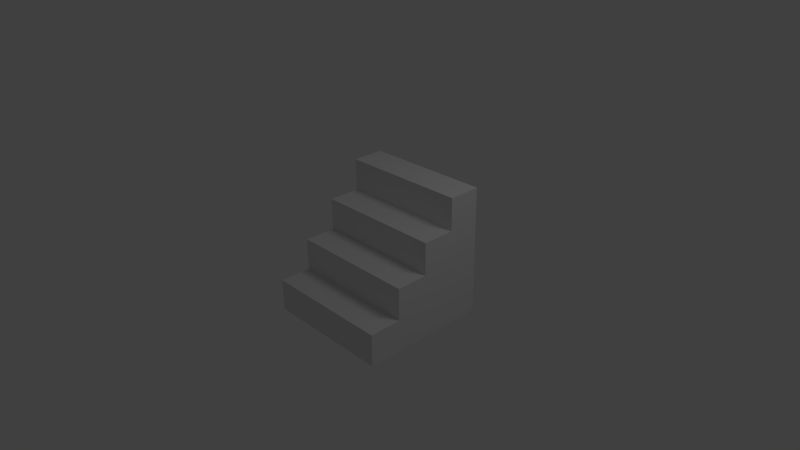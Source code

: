 # Source: stairs.blend  (saved by Blender 2.58.0; exported with 4.5.12 LTS)
import bpy
from mathutils import Matrix  # noqa: F401  (used for matrix-valued properties, if any)

bpy.ops.wm.read_factory_settings(use_empty=True)
scene = bpy.context.scene
scene.name = 'Scene'

# ---- collections
col_collection_1 = bpy.data.collections.new('Collection 1'); scene.collection.children.link(col_collection_1)

# ---- materials (node trees are filled in below, after node groups)
mat_material = bpy.data.materials.new('Material')
mat_material.alpha_threshold = 0.0
mat_material.use_transparent_shadow = False
mat_material.roughness = 0.5
mat_material.line_color = (0.0, 0.0, 0.0, 1.0)

# ---- material node trees

# ---- world
world_world = bpy.data.worlds.new('World'); scene.world = world_world
world_world.color = (0.05088, 0.05088, 0.05088)
world_world.use_sun_shadow = False
world_world.sun_shadow_jitter_overblur = 0.0
world_world.cycles.sampling_method = 'MANUAL'
world_world.cycles.sample_map_resolution = 256

# ---- cameras
cam_camera = bpy.data.cameras.new('Camera')
cam_camera.clip_end = 100.0
cam_camera.lens = 35.0
cam_camera.ortho_scale = 7.314
cam_camera.dof.focus_distance = 0.0
cam_camera.dof.aperture_fstop = 128.0

# ---- lights
light_lamp = bpy.data.lights.new('Lamp', 'POINT')
light_lamp.transmission_factor = 0.0
light_lamp.cutoff_distance = 30.0
light_lamp.energy = 100.0
light_lamp.shadow_buffer_clip_start = 1.001
light_lamp.shadow_soft_size = 1.0
light_lamp.shadow_maximum_resolution = 0.006
light_lamp.use_absolute_resolution = True
light_lamp.cycles.use_multiple_importance_sampling = False

# ---- meshes
me_cube = bpy.data.meshes.new('Cube')
me_cube.from_pydata([(1.0, 1.0, -1.0), (1.0, -1.0, -1.0), (-1.0, -1.0, -1.0), (-1.0, 1.0, -1.0), (1.0, 1.0, 1.0), (-1.0, 1.0, 1.0), (1.0, -5.96e-08, -1.0), (1.788e-07, 1.0, -1.0), (1.0, 1.0, 0.0), (0.0, -1.0, -1.0), (-1.0, 2.98e-07, -1.0), (-1.0, 1.0, 0.0), (2.384e-07, 1.0, 1.0), (8.941e-08, 1.192e-07, -1.0), (1.0, -2.98e-07, 0.0), (-1.0, 2.384e-07, 0.0), (2.086e-07, 1.0, 0.0), (1.0, 0.5, -1.0), (1.0, -0.5, -1.0), (0.5, 1.0, -1.0), (-0.5, 1.0, -1.0), (1.0, 1.0, -0.5), (1.0, 1.0, 0.5), (0.5, -1.0, -1.0), (-0.5, -1.0, -1.0), (1.0, -1.0, -0.5), (-1.0, -0.5, -1.0), (-1.0, 0.5, -1.0), (-1.0, -1.0, -0.5), (-1.0, 1.0, -0.5), (-1.0, 1.0, 0.5), (1.0, 0.5, 1.0), (0.5, 1.0, 1.0), (-0.5, 1.0, 1.0), (-1.0, 0.5, 1.0), (4.47e-08, -0.5, -1.0), (0.5, 2.98e-08, -1.0), (1.341e-07, 0.5, -1.0), (-0.5, 2.086e-07, -1.0), (5.96e-08, 0.5, 1.0), (1.0, -4.172e-07, 0.5), (1.0, 0.5, 0.0), (1.0, -1.788e-07, -0.5), (1.0, -0.5, 0.0), (-1.341e-07, -1.0, -0.5), (-1.0, 2.086e-07, 0.5), (-1.0, -0.5, 0.0), (-1.0, 2.682e-07, -0.5), (-1.0, 0.5, 0.0), (1.937e-07, 1.0, -0.5), (0.5, 1.0, 0.0), (2.235e-07, 1.0, 0.5), (-0.5, 1.0, 0.0), (0.5, -0.5, -1.0), (0.5, 0.5, -1.0), (-0.5, -0.5, -1.0), (-0.5, 0.5, -1.0), (-0.5, 0.5, 1.0), (0.5, 0.5, 1.0), (1.0, 0.5, 0.5), (1.0, 0.5, -0.5), (1.0, -0.5, -0.5), (0.5, -1.0, -0.5), (-0.5, -1.0, -0.5), (-1.0, -0.5, -0.5), (-1.0, 0.5, 0.5), (-1.0, 0.5, -0.5), (0.5, 1.0, -0.5), (0.5, 1.0, 0.5), (-0.5, 1.0, -0.5), (-0.5, 1.0, 0.5), (1.0, 0.75, -1.0), (1.0, 0.25, -1.0), (1.0, -0.75, -1.0), (1.0, -0.25, -1.0), (0.75, 1.0, -1.0), (0.25, 1.0, -1.0), (-0.75, 1.0, -1.0), (-0.25, 1.0, -1.0), (1.0, 1.0, -0.75), (1.0, 1.0, -0.25), (1.0, 1.0, 0.75), (1.0, 1.0, 0.25), (0.75, -1.0, -1.0), (0.25, -1.0, -1.0), (-0.75, -1.0, -1.0), (-0.25, -1.0, -1.0), (1.0, -1.0, -0.75), (-1.0, -0.75, -1.0), (-1.0, -0.25, -1.0), (-1.0, 0.75, -1.0), (-1.0, 0.25, -1.0), (-1.0, -1.0, -0.75), (-1.0, 1.0, -0.75), (-1.0, 1.0, -0.25), (-1.0, 1.0, 0.75), (-1.0, 1.0, 0.25), (1.0, 0.75, 1.0), (0.75, 1.0, 1.0), (0.25, 1.0, 1.0), (-0.75, 1.0, 1.0), (-0.25, 1.0, 1.0), (-1.0, 0.75, 1.0), (6.706e-08, -0.25, -1.0), (2.235e-08, -0.75, -1.0), (0.25, 7.451e-08, -1.0), (0.75, -1.49e-08, -1.0), (1.565e-07, 0.75, -1.0), (1.118e-07, 0.25, -1.0), (-0.25, 1.639e-07, -1.0), (-0.75, 2.533e-07, -1.0), (1.49e-07, 0.75, 1.0), (1.0, -3.576e-07, 0.25), (1.0, 0.75, 0.0), (1.0, 0.25, 0.0), (1.0, -2.384e-07, -0.25), (1.0, -1.192e-07, -0.75), (1.0, -0.25, 0.0), (-6.706e-08, -1.0, -0.75), (-1.0, 2.235e-07, 0.25), (-1.0, -0.25, 0.0), (-1.0, 2.533e-07, -0.25), (-1.0, 2.831e-07, -0.75), (-1.0, 0.25, 0.0), (-1.0, 0.75, 0.0), (1.863e-07, 1.0, -0.75), (2.012e-07, 1.0, -0.25), (0.75, 1.0, 0.0), (0.25, 1.0, 0.0), (2.161e-07, 1.0, 0.25), (2.31e-07, 1.0, 0.75), (-0.25, 1.0, 0.0), (-0.75, 1.0, 0.0), (0.5, -0.75, -1.0), (0.75, -0.5, -1.0), (0.5, -0.25, -1.0), (0.25, -0.5, -1.0), (0.5, 0.25, -1.0), (0.75, 0.5, -1.0), (0.5, 0.75, -1.0), (0.25, 0.5, -1.0), (-0.5, -0.75, -1.0), (-0.25, -0.5, -1.0), (-0.5, -0.25, -1.0), (-0.75, -0.5, -1.0), (-0.5, 0.25, -1.0), (-0.25, 0.5, -1.0), (-0.5, 0.75, -1.0), (-0.75, 0.5, -1.0), (-0.75, 0.5, 1.0), (-0.5, 0.75, 1.0), (-0.25, 0.5, 1.0), (0.25, 0.5, 1.0), (0.5, 0.75, 1.0), (0.75, 0.5, 1.0), (1.0, 0.5, 0.75), (1.0, 0.75, 0.5), (1.0, 0.5, 0.25), (1.0, 0.25, 0.5), (1.0, 0.5, -0.25), (1.0, 0.75, -0.5), (1.0, 0.5, -0.75), (1.0, 0.25, -0.5), (1.0, -0.5, -0.25), (1.0, -0.25, -0.5), (1.0, -0.5, -0.75), (1.0, -0.75, -0.5), (0.75, -1.0, -0.5), (0.5, -1.0, -0.75), (0.25, -1.0, -0.5), (-0.25, -1.0, -0.5), (-0.5, -1.0, -0.75), (-0.75, -1.0, -0.5), (-1.0, -0.5, -0.25), (-1.0, -0.75, -0.5), (-1.0, -0.5, -0.75), (-1.0, -0.25, -0.5), (-1.0, 0.5, 0.75), (-1.0, 0.25, 0.5), (-1.0, 0.5, 0.25), (-1.0, 0.75, 0.5), (-1.0, 0.5, -0.25), (-1.0, 0.25, -0.5), (-1.0, 0.5, -0.75), (-1.0, 0.75, -0.5), (0.5, 1.0, -0.75), (0.75, 1.0, -0.5), (0.5, 1.0, -0.25), (0.25, 1.0, -0.5), (0.5, 1.0, 0.25), (0.75, 1.0, 0.5), (0.5, 1.0, 0.75), (0.25, 1.0, 0.5), (-0.5, 1.0, -0.75), (-0.25, 1.0, -0.5), (-0.5, 1.0, -0.25), (-0.75, 1.0, -0.5), (-0.5, 1.0, 0.25), (-0.25, 1.0, 0.5), (-0.5, 1.0, 0.75), (-0.75, 1.0, 0.5), (0.75, -0.75, -1.0), (0.75, -0.25, -1.0), (0.25, -0.75, -1.0), (0.25, -0.25, -1.0), (0.75, 0.25, -1.0), (0.75, 0.75, -1.0), (0.25, 0.25, -1.0), (0.25, 0.75, -1.0), (-0.25, -0.75, -1.0), (-0.25, -0.25, -1.0), (-0.75, -0.75, -1.0), (-0.75, -0.25, -1.0), (-0.25, 0.25, -1.0), (-0.25, 0.75, -1.0), (-0.75, 0.25, -1.0), (-0.75, 0.75, -1.0), (-0.75, 0.75, 1.0), (-0.25, 0.75, 1.0), (0.25, 0.75, 1.0), (0.75, 0.75, 1.0), (1.0, 0.75, 0.75), (1.0, 0.75, 0.25), (1.0, 0.25, 0.25), (1.0, 0.75, -0.25), (1.0, 0.75, -0.75), (1.0, 0.25, -0.25), (1.0, 0.25, -0.75), (1.0, -0.25, -0.25), (1.0, -0.25, -0.75), (1.0, -0.75, -0.75), (0.75, -1.0, -0.75), (0.25, -1.0, -0.75), (-0.25, -1.0, -0.75), (-0.75, -1.0, -0.75), (-1.0, -0.75, -0.75), (-1.0, -0.25, -0.25), (-1.0, -0.25, -0.75), (-1.0, 0.25, 0.25), (-1.0, 0.75, 0.75), (-1.0, 0.75, 0.25), (-1.0, 0.25, -0.25), (-1.0, 0.25, -0.75), (-1.0, 0.75, -0.25), (-1.0, 0.75, -0.75), (0.75, 1.0, -0.75), (0.75, 1.0, -0.25), (0.25, 1.0, -0.75), (0.25, 1.0, -0.25), (0.75, 1.0, 0.25), (0.75, 1.0, 0.75), (0.25, 1.0, 0.25), (0.25, 1.0, 0.75), (-0.25, 1.0, -0.75), (-0.25, 1.0, -0.25), (-0.75, 1.0, -0.75), (-0.75, 1.0, -0.25), (-0.25, 1.0, 0.25), (-0.25, 1.0, 0.75), (-0.75, 1.0, 0.25), (-0.75, 1.0, 0.75)], [], [(73, 1, 83, 201), (18, 73, 201, 134), (201, 83, 23, 133), (134, 201, 133, 53), (74, 18, 134, 202), (6, 74, 202, 106), (202, 134, 53, 135), (106, 202, 135, 36), (133, 23, 84, 203), (53, 133, 203, 136), (203, 84, 9, 104), (136, 203, 104, 35), (135, 53, 136, 204), (36, 135, 204, 105), (204, 136, 35, 103), (105, 204, 103, 13), (72, 6, 106, 205), (17, 72, 205, 138), (205, 106, 36, 137), (138, 205, 137, 54), (71, 17, 138, 206), (0, 71, 206, 75), (206, 138, 54, 139), (75, 206, 139, 19), (137, 36, 105, 207), (54, 137, 207, 140), (207, 105, 13, 108), (140, 207, 108, 37), (139, 54, 140, 208), (19, 139, 208, 76), (208, 140, 37, 107), (76, 208, 107, 7), (104, 9, 86, 209), (35, 104, 209, 142), (209, 86, 24, 141), (142, 209, 141, 55), (103, 35, 142, 210), (13, 103, 210, 109), (210, 142, 55, 143), (109, 210, 143, 38), (141, 24, 85, 211), (55, 141, 211, 144), (211, 85, 2, 88), (144, 211, 88, 26), (143, 55, 144, 212), (38, 143, 212, 110), (212, 144, 26, 89), (110, 212, 89, 10), (108, 13, 109, 213), (37, 108, 213, 146), (213, 109, 38, 145), (146, 213, 145, 56), (107, 37, 146, 214), (7, 107, 214, 78), (214, 146, 56, 147), (78, 214, 147, 20), (145, 38, 110, 215), (56, 145, 215, 148), (215, 110, 10, 91), (148, 215, 91, 27), (147, 56, 148, 216), (20, 147, 216, 77), (216, 148, 27, 90), (77, 216, 90, 3), (100, 5, 102, 217), (33, 100, 217, 150), (217, 102, 34, 149), (150, 217, 149, 57), (101, 33, 150, 218), (12, 101, 218, 111), (218, 150, 57, 151), (111, 218, 151, 39), (99, 12, 111, 219), (32, 99, 219, 153), (219, 111, 39, 152), (153, 219, 152, 58), (98, 32, 153, 220), (4, 98, 220, 97), (220, 153, 58, 154), (97, 220, 154, 31), (81, 4, 97, 221), (22, 81, 221, 156), (221, 97, 31, 155), (156, 221, 155, 59), (82, 22, 156, 222), (8, 82, 222, 113), (222, 156, 59, 157), (113, 222, 157, 41), (157, 59, 158, 223), (41, 157, 223, 114), (223, 158, 40, 112), (114, 223, 112, 14), (80, 8, 113, 224), (21, 80, 224, 160), (224, 113, 41, 159), (160, 224, 159, 60), (79, 21, 160, 225), (0, 79, 225, 71), (225, 160, 60, 161), (71, 225, 161, 17), (159, 41, 114, 226), (60, 159, 226, 162), (226, 114, 14, 115), (162, 226, 115, 42), (161, 60, 162, 227), (17, 161, 227, 72), (227, 162, 42, 116), (72, 227, 116, 6), (115, 14, 117, 228), (42, 115, 228, 164), (228, 117, 43, 163), (164, 228, 163, 61), (116, 42, 164, 229), (6, 116, 229, 74), (229, 164, 61, 165), (74, 229, 165, 18), (165, 61, 166, 230), (18, 165, 230, 73), (230, 166, 25, 87), (73, 230, 87, 1), (87, 25, 167, 231), (1, 87, 231, 83), (231, 167, 62, 168), (83, 231, 168, 23), (168, 62, 169, 232), (23, 168, 232, 84), (232, 169, 44, 118), (84, 232, 118, 9), (118, 44, 170, 233), (9, 118, 233, 86), (233, 170, 63, 171), (86, 233, 171, 24), (171, 63, 172, 234), (24, 171, 234, 85), (234, 172, 28, 92), (85, 234, 92, 2), (92, 28, 174, 235), (2, 92, 235, 88), (235, 174, 64, 175), (88, 235, 175, 26), (173, 46, 120, 236), (64, 173, 236, 176), (236, 120, 15, 121), (176, 236, 121, 47), (175, 64, 176, 237), (26, 175, 237, 89), (237, 176, 47, 122), (89, 237, 122, 10), (119, 45, 178, 238), (15, 119, 238, 123), (238, 178, 65, 179), (123, 238, 179, 48), (177, 34, 102, 239), (65, 177, 239, 180), (239, 102, 5, 95), (180, 239, 95, 30), (179, 65, 180, 240), (48, 179, 240, 124), (240, 180, 30, 96), (124, 240, 96, 11), (121, 15, 123, 241), (47, 121, 241, 182), (241, 123, 48, 181), (182, 241, 181, 66), (122, 47, 182, 242), (10, 122, 242, 91), (242, 182, 66, 183), (91, 242, 183, 27), (181, 48, 124, 243), (66, 181, 243, 184), (243, 124, 11, 94), (184, 243, 94, 29), (183, 66, 184, 244), (27, 183, 244, 90), (244, 184, 29, 93), (90, 244, 93, 3), (79, 0, 75, 245), (21, 79, 245, 186), (245, 75, 19, 185), (186, 245, 185, 67), (80, 21, 186, 246), (8, 80, 246, 127), (246, 186, 67, 187), (127, 246, 187, 50), (185, 19, 76, 247), (67, 185, 247, 188), (247, 76, 7, 125), (188, 247, 125, 49), (187, 67, 188, 248), (50, 187, 248, 128), (248, 188, 49, 126), (128, 248, 126, 16), (82, 8, 127, 249), (22, 82, 249, 190), (249, 127, 50, 189), (190, 249, 189, 68), (81, 22, 190, 250), (4, 81, 250, 98), (250, 190, 68, 191), (98, 250, 191, 32), (189, 50, 128, 251), (68, 189, 251, 192), (251, 128, 16, 129), (192, 251, 129, 51), (191, 68, 192, 252), (32, 191, 252, 99), (252, 192, 51, 130), (99, 252, 130, 12), (125, 7, 78, 253), (49, 125, 253, 194), (253, 78, 20, 193), (194, 253, 193, 69), (126, 49, 194, 254), (16, 126, 254, 131), (254, 194, 69, 195), (131, 254, 195, 52), (193, 20, 77, 255), (69, 193, 255, 196), (255, 77, 3, 93), (196, 255, 93, 29), (195, 69, 196, 256), (52, 195, 256, 132), (256, 196, 29, 94), (132, 256, 94, 11), (129, 16, 131, 257), (51, 129, 257, 198), (257, 131, 52, 197), (198, 257, 197, 70), (130, 51, 198, 258), (12, 130, 258, 101), (258, 198, 70, 199), (101, 258, 199, 33), (197, 52, 132, 259), (70, 197, 259, 200), (259, 132, 11, 96), (200, 259, 96, 30), (199, 70, 200, 260), (33, 199, 260, 100), (260, 200, 30, 95), (100, 260, 95, 5), (31, 34, 65, 59), (40, 59, 65, 45), (14, 40, 45, 15), (14, 15, 46, 43), (43, 46, 64, 61), (25, 61, 64, 28)])
me_cube.materials.append(mat_material)
me_cube.use_remesh_preserve_volume = False
me_cube.use_remesh_preserve_attributes = False
me_cube.use_mirror_vertex_groups = False
me_cube.update()

# ---- objects
ob_cube = bpy.data.objects.new('Cube', me_cube)
ob_lamp = bpy.data.objects.new('Lamp', light_lamp)
ob_camera = bpy.data.objects.new('Camera', cam_camera)

# ---- transforms, parenting, visibility, modifiers, constraints
ob_cube.location = (0.0, 0.0, 0.0)
ob_cube.lock_rotations_4d = False
ob_cube.empty_display_type = 'ARROWS'
ob_cube.lineart.crease_threshold = 0.0
ob_lamp.location = (4.076, 1.005, 5.904)
ob_lamp.rotation_euler = (0.6503, 0.05522, 1.866)
ob_lamp.lock_rotations_4d = False
ob_lamp.empty_display_type = 'ARROWS'
ob_lamp.color = (0.0, 0.0, 0.0, 0.0)
ob_lamp.lineart.crease_threshold = 0.0
ob_camera.location = (7.481, -6.508, 5.344)
ob_camera.rotation_euler = (1.109, 0.01082, 0.8149)
ob_camera.lock_rotations_4d = False
ob_camera.empty_display_type = 'ARROWS'
ob_camera.color = (0.0, 0.0, 0.0, 0.0)
ob_camera.display_type = 'WIRE'
ob_camera.lineart.crease_threshold = 0.0

# ---- collection membership
col_collection_1.objects.link(ob_cube)
col_collection_1.objects.link(ob_lamp)
col_collection_1.objects.link(ob_camera)

# ---- scene / render settings (as saved in the file)
scene.camera = ob_camera
scene.frame_start = 1; scene.frame_end = 250; scene.frame_set(1)
scene.render.engine = 'BLENDER_EEVEE_NEXT'
scene.render.image_settings.color_mode = 'RGB'
scene.render.image_settings.compression = 90
scene.render.resolution_percentage = 50
scene.render.dither_intensity = 0.0
scene.render.bake_margin = 2
scene.render.bake_bias = 0.0
scene.cycles.use_denoising = False
scene.cycles.samples = 10
scene.cycles.sampling_pattern = 'TABULATED_SOBOL'
scene.cycles.light_sampling_threshold = 0.0
scene.cycles.use_adaptive_sampling = False
scene.cycles.use_light_tree = False
scene.cycles.blur_glossy = 0.0
scene.cycles.volume_bounces = 1
scene.cycles.pixel_filter_type = 'GAUSSIAN'
scene.cycles.sample_clamp_indirect = 0.0
scene.view_settings.view_transform = 'Standard'
bpy.context.view_layer.update()
